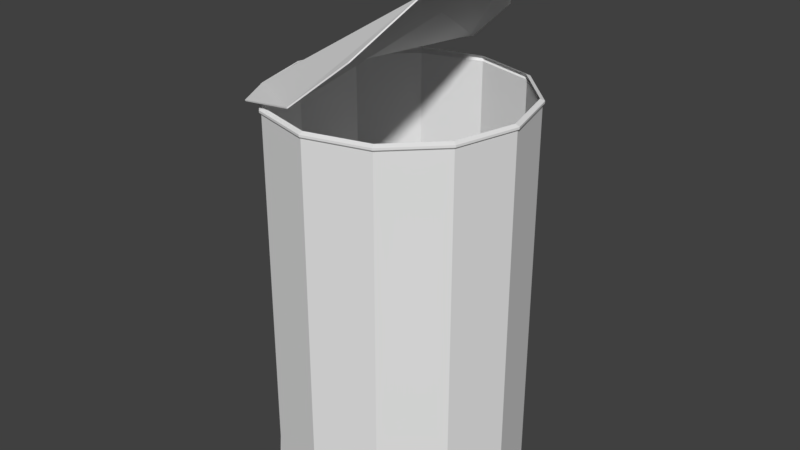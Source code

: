 # Source: Tin_Can.blend  (saved by Blender 2.79.0; exported with 4.5.12 LTS)
import bpy
from mathutils import Matrix  # noqa: F401  (used for matrix-valued properties, if any)

bpy.ops.wm.read_factory_settings(use_empty=True)
scene = bpy.context.scene
scene.name = 'Scene'

# ---- collections
col_collection_1 = bpy.data.collections.new('Collection 1'); scene.collection.children.link(col_collection_1)

# ---- world
world_world = bpy.data.worlds.new('World'); scene.world = world_world
world_world.color = (0.05088, 0.05088, 0.05088)
world_world.use_sun_shadow = False
world_world.sun_shadow_jitter_overblur = 0.0
world_world.cycles.sampling_method = 'MANUAL'

# ---- meshes
me_cylinder_001 = bpy.data.meshes.new('Cylinder.001')
me_cylinder_001.from_pydata([(0.0, 1.0, -2.048), (0.0, 1.0, 1.0), (0.5, 0.866, -2.048), (0.5, 0.866, 1.0), (0.866, 0.5, -2.048), (0.866, 0.5, 1.0), (1.0, -4.371e-08, -2.048), (1.0, -4.371e-08, 1.0), (0.866, -0.5, -2.048), (0.866, -0.5, 1.0), (0.5, -0.866, -2.048), (0.5, -0.866, 1.0), (1.51e-07, -1.0, -2.048), (1.51e-07, -1.0, 1.0), (-0.5, -0.866, -2.048), (-0.5, -0.866, 1.0), (-0.866, -0.5, -2.048), (-0.866, -0.5, 1.0), (-1.0, -4.649e-07, -2.048), (-1.0, -4.649e-07, 1.0), (-0.866, 0.5, -2.048), (-0.866, 0.5, 1.0), (-0.5, 0.866, -2.048), (-0.5, 0.866, 1.0), (0.0, 0.9924, -2.041), (0.0, 0.99, 1.0), (0.4962, 0.8595, -2.041), (0.495, 0.8574, 1.0), (0.8595, 0.4962, -2.041), (0.8574, 0.495, 1.0), (0.9924, -4.371e-08, -2.041), (0.99, -4.371e-08, 1.0), (0.8595, -0.4962, -2.041), (0.8574, -0.495, 1.0), (0.4962, -0.8595, -2.041), (0.495, -0.8574, 1.0), (1.51e-07, -0.9924, -2.041), (1.51e-07, -0.99, 1.0), (-0.4962, -0.8595, -2.041), (-0.495, -0.8574, 1.0), (-0.8595, -0.4962, -2.041), (-0.8574, -0.495, 1.0), (-0.9924, -4.649e-07, -2.041), (-0.99, -4.649e-07, 1.0), (-0.8595, 0.4962, -2.041), (-0.8574, 0.495, 1.0), (-0.4962, 0.8595, -2.041), (-0.495, 0.8574, 1.0), (0.5811, -2.557e-07, 1.947), (0.5662, -2.558e-07, 1.963), (0.5355, -2.559e-07, 1.964), (0.5197, -2.559e-07, 1.949), (0.5346, -2.559e-07, 1.933), (0.5653, -2.558e-07, 1.932), (0.5044, 0.133, 1.95), (0.4971, 0.1197, 1.965), (0.4818, 0.09311, 1.966), (0.4737, 0.07981, 1.95), (0.4809, 0.09311, 1.935), (0.4962, 0.1197, 1.934), (0.3508, 0.133, 1.954), (0.359, 0.1197, 1.969), (0.3743, 0.09311, 1.969), (0.3816, 0.07981, 1.953), (0.3734, 0.09311, 1.938), (0.3581, 0.1197, 1.938), (0.2741, -2.435e-07, 1.956), (0.2899, -2.448e-07, 1.971), (0.3206, -2.473e-07, 1.97), (0.3355, -2.486e-07, 1.954), (0.3197, -2.473e-07, 1.939), (0.289, -2.448e-07, 1.94), (0.3508, -0.133, 1.954), (0.359, -0.1197, 1.969), (0.3743, -0.09311, 1.969), (0.3816, -0.07981, 1.953), (0.3734, -0.09311, 1.938), (0.3581, -0.1197, 1.938), (0.5044, -0.133, 1.95), (0.4971, -0.1197, 1.965), (0.4818, -0.09311, 1.966), (0.4737, -0.07981, 1.95), (0.4809, -0.09311, 1.935), (0.4962, -0.1197, 1.934), (-0.1127, 1.0, 1.186), (-0.6541, 0.866, 1.068), (-0.866, 0.5, 1.044), (-1.0, -4.371e-08, 1.044), (-0.866, -0.5, 1.044), (-0.6541, -0.866, 1.068), (-0.1127, -1.0, 1.186), (0.3108, -0.866, 1.549), (0.5774, -0.5, 1.929), (0.5963, -6.051e-07, 2.088), (0.5774, 0.5, 1.929), (0.3108, 0.866, 1.549), (-0.1075, 1.0, 1.177), (-0.649, 0.866, 1.06), (-0.8609, 0.5, 1.036), (-0.9948, -4.371e-08, 1.036), (-0.8609, -0.5, 1.036), (-0.649, -0.866, 1.06), (-0.1075, -1.0, 1.177), (0.316, -0.866, 1.54), (0.5825, -0.5, 1.92), (0.6015, -6.051e-07, 2.079), (0.5825, 0.5, 1.92), (0.316, 0.866, 1.54), (1.437e-10, 1.014, 1.015), (0.5072, 0.8786, 1.015), (0.8786, 0.5072, 1.015), (1.014, -4.233e-08, 1.015), (0.8786, -0.5072, 1.015), (0.5072, -0.8786, 1.015), (1.533e-07, -1.014, 1.015), (-0.5072, -0.8786, 1.015), (-0.8786, -0.5072, 1.015), (-1.014, -4.696e-07, 1.015), (-0.8786, 0.5072, 1.015), (-0.5072, 0.8786, 1.015), (1.437e-10, 1.014, 1.032), (0.5072, 0.8786, 1.032), (0.8786, 0.5072, 1.032), (1.014, -4.233e-08, 1.032), (0.8786, -0.5072, 1.032), (0.5072, -0.8786, 1.032), (1.533e-07, -1.014, 1.032), (-0.5072, -0.8786, 1.032), (-0.8786, -0.5072, 1.032), (-1.014, -4.696e-07, 1.032), (-0.8786, 0.5072, 1.032), (-0.5072, 0.8786, 1.032), (-2.018e-10, 0.9797, 1.047), (0.4898, 0.8484, 1.047), (0.8484, 0.4898, 1.047), (0.9797, -4.565e-08, 1.047), (0.8484, -0.4898, 1.047), (0.4898, -0.8484, 1.047), (1.477e-07, -0.9797, 1.047), (-0.4898, -0.8484, 1.047), (-0.8484, -0.4898, 1.047), (-0.9797, -4.583e-07, 1.047), (-0.8484, 0.4898, 1.047), (-0.4898, 0.8484, 1.047), (7.685e-11, 1.021, -2.069), (0.5103, 0.8839, -2.069), (0.8839, 0.5103, -2.069), (1.021, -4.159e-08, -2.069), (0.8839, -0.5103, -2.069), (0.5103, -0.8839, -2.069), (1.542e-07, -1.021, -2.069), (-0.5103, -0.8839, -2.069), (-0.8839, -0.5103, -2.069), (-1.021, -4.715e-07, -2.069), (-0.8839, 0.5103, -2.069), (-0.5103, 0.8839, -2.069), (7.685e-11, 1.013, -2.062), (0.5065, 0.8772, -2.062), (0.8772, 0.5065, -2.062), (1.013, -4.159e-08, -2.062), (0.8772, -0.5065, -2.062), (0.5065, -0.8772, -2.062), (1.542e-07, -1.013, -2.062), (-0.5065, -0.8772, -2.062), (-0.8772, -0.5065, -2.062), (-1.013, -4.715e-07, -2.062), (-0.8772, 0.5065, -2.062), (-0.5065, 0.8772, -2.062), (7.685e-11, 1.021, -2.089), (0.5103, 0.8839, -2.089), (0.8839, 0.5103, -2.089), (1.021, -4.159e-08, -2.089), (0.8839, -0.5103, -2.089), (0.5103, -0.8839, -2.089), (1.542e-07, -1.021, -2.089), (-0.5103, -0.8839, -2.089), (-0.8839, -0.5103, -2.089), (-1.021, -4.715e-07, -2.089), (-0.8839, 0.5103, -2.089), (-0.5103, 0.8839, -2.089), (7.685e-11, 1.013, -2.082), (0.5065, 0.8772, -2.082), (0.8772, 0.5065, -2.082), (1.013, -4.159e-08, -2.082), (0.8772, -0.5065, -2.082), (0.5065, -0.8772, -2.082), (1.542e-07, -1.013, -2.082), (-0.5065, -0.8772, -2.082), (-0.8772, -0.5065, -2.082), (-1.013, -4.715e-07, -2.082), (-0.8772, 0.5065, -2.082), (-0.5065, 0.8772, -2.082), (7.685e-11, 1.021, -2.104), (0.5103, 0.8839, -2.104), (0.8839, 0.5103, -2.104), (1.021, -4.159e-08, -2.104), (0.8839, -0.5103, -2.104), (0.5103, -0.8839, -2.104), (1.542e-07, -1.021, -2.104), (-0.5103, -0.8839, -2.104), (-0.8839, -0.5103, -2.104), (-1.021, -4.715e-07, -2.104), (-0.8839, 0.5103, -2.104), (-0.5103, 0.8839, -2.104), (7.685e-11, 1.013, -2.097), (0.5065, 0.8772, -2.097), (0.8772, 0.5065, -2.097), (1.013, -4.159e-08, -2.097), (0.8772, -0.5065, -2.097), (0.5065, -0.8772, -2.097), (1.542e-07, -1.013, -2.097), (-0.5065, -0.8772, -2.097), (-0.8772, -0.5065, -2.097), (-1.013, -4.715e-07, -2.097), (-0.8772, 0.5065, -2.097), (-0.5065, 0.8772, -2.097), (-4.985e-10, 0.9992, -2.121), (0.4996, 0.8653, -2.121), (0.8653, 0.4996, -2.121), (0.9992, -4.364e-08, -2.121), (0.8653, -0.4996, -2.121), (0.4996, -0.8653, -2.121), (1.504e-07, -0.9992, -2.121), (-0.4996, -0.8653, -2.121), (-0.8653, -0.4996, -2.121), (-0.9992, -4.645e-07, -2.121), (-0.8653, 0.4996, -2.121), (-0.4996, 0.8653, -2.121), (-4.985e-10, 0.9916, -2.115), (0.4958, 0.8588, -2.115), (0.8588, 0.4958, -2.115), (0.9916, -4.364e-08, -2.115), (0.8588, -0.4958, -2.115), (0.4958, -0.8588, -2.115), (1.504e-07, -0.9916, -2.115), (-0.4958, -0.8588, -2.115), (-0.8588, -0.4958, -2.115), (-0.9916, -4.645e-07, -2.115), (-0.8588, 0.4958, -2.115), (-0.4958, 0.8588, -2.115)], [], [(0, 1, 3, 2), (2, 3, 5, 4), (4, 5, 7, 6), (6, 7, 9, 8), (8, 9, 11, 10), (10, 11, 13, 12), (12, 13, 15, 14), (14, 15, 17, 16), (16, 17, 19, 18), (18, 19, 21, 20), (20, 21, 23, 22), (22, 23, 1, 0), (18, 20, 154, 153), (24, 26, 27, 25), (26, 28, 29, 27), (28, 30, 31, 29), (30, 32, 33, 31), (32, 34, 35, 33), (34, 36, 37, 35), (36, 38, 39, 37), (38, 40, 41, 39), (40, 42, 43, 41), (42, 44, 45, 43), (44, 46, 47, 45), (46, 24, 25, 47), (8, 10, 149, 148), (3, 1, 25, 27), (5, 3, 27, 29), (7, 5, 29, 31), (9, 7, 31, 33), (11, 9, 33, 35), (13, 11, 35, 37), (15, 13, 37, 39), (17, 15, 39, 41), (19, 17, 41, 43), (21, 19, 43, 45), (23, 21, 45, 47), (1, 23, 47, 25), (48, 54, 55, 49), (49, 55, 56, 50), (50, 56, 57, 51), (51, 57, 58, 52), (52, 58, 59, 53), (53, 59, 54, 48), (54, 60, 61, 55), (55, 61, 62, 56), (56, 62, 63, 57), (57, 63, 64, 58), (58, 64, 65, 59), (59, 65, 60, 54), (60, 66, 67, 61), (61, 67, 68, 62), (62, 68, 69, 63), (63, 69, 70, 64), (64, 70, 71, 65), (65, 71, 66, 60), (66, 72, 73, 67), (67, 73, 74, 68), (68, 74, 75, 69), (69, 75, 76, 70), (70, 76, 77, 71), (71, 77, 72, 66), (72, 78, 79, 73), (73, 79, 80, 74), (74, 80, 81, 75), (75, 81, 82, 76), (76, 82, 83, 77), (77, 83, 78, 72), (78, 48, 49, 79), (79, 49, 50, 80), (80, 50, 51, 81), (81, 51, 52, 82), (82, 52, 53, 83), (83, 53, 48, 78), (85, 86, 87, 88, 89, 90, 91, 92, 93, 94, 95, 84), (97, 96, 107, 106, 105, 104, 103, 102, 101, 100, 99, 98), (85, 84, 96, 97), (86, 85, 97, 98), (87, 86, 98, 99), (88, 87, 99, 100), (89, 88, 100, 101), (90, 89, 101, 102), (91, 90, 102, 103), (92, 91, 103, 104), (93, 92, 104, 105), (94, 93, 105, 106), (95, 94, 106, 107), (84, 95, 107, 96), (13, 15, 115, 114), (11, 13, 114, 113), (9, 11, 113, 112), (7, 9, 112, 111), (23, 1, 108, 119), (1, 3, 109, 108), (5, 7, 111, 110), (21, 23, 119, 118), (3, 5, 110, 109), (19, 21, 118, 117), (17, 19, 117, 116), (15, 17, 116, 115), (116, 117, 129, 128), (113, 114, 126, 125), (110, 111, 123, 122), (117, 118, 130, 129), (114, 115, 127, 126), (111, 112, 124, 123), (118, 119, 131, 130), (108, 109, 121, 120), (115, 116, 128, 127), (112, 113, 125, 124), (119, 108, 120, 131), (109, 110, 122, 121), (121, 122, 134, 133), (128, 129, 141, 140), (125, 126, 138, 137), (122, 123, 135, 134), (129, 130, 142, 141), (126, 127, 139, 138), (123, 124, 136, 135), (130, 131, 143, 142), (120, 121, 133, 132), (127, 128, 140, 139), (124, 125, 137, 136), (131, 120, 132, 143), (156, 167, 191, 180), (152, 153, 177, 176), (30, 28, 158, 159), (40, 38, 163, 164), (26, 24, 156, 157), (4, 6, 147, 146), (14, 16, 152, 151), (0, 2, 145, 144), (36, 34, 161, 162), (46, 44, 166, 167), (10, 12, 150, 149), (20, 22, 155, 154), (32, 30, 159, 160), (42, 40, 164, 165), (6, 8, 148, 147), (16, 18, 153, 152), (28, 26, 157, 158), (38, 36, 162, 163), (24, 46, 167, 156), (2, 4, 146, 145), (12, 14, 151, 150), (22, 0, 144, 155), (34, 32, 160, 161), (44, 42, 165, 166), (181, 180, 204, 205), (188, 187, 211, 212), (145, 146, 170, 169), (161, 160, 184, 185), (153, 154, 178, 177), (146, 147, 171, 170), (162, 161, 185, 186), (154, 155, 179, 178), (147, 148, 172, 171), (163, 162, 186, 187), (155, 144, 168, 179), (148, 149, 173, 172), (164, 163, 187, 188), (157, 156, 180, 181), (149, 150, 174, 173), (165, 164, 188, 189), (158, 157, 181, 182), (150, 151, 175, 174), (166, 165, 189, 190), (159, 158, 182, 183), (151, 152, 176, 175), (167, 166, 190, 191), (144, 145, 169, 168), (160, 159, 183, 184), (204, 215, 239, 228), (200, 201, 225, 224), (173, 174, 198, 197), (189, 188, 212, 213), (182, 181, 205, 206), (174, 175, 199, 198), (190, 189, 213, 214), (183, 182, 206, 207), (175, 176, 200, 199), (191, 190, 214, 215), (168, 169, 193, 192), (184, 183, 207, 208), (176, 177, 201, 200), (180, 191, 215, 204), (169, 170, 194, 193), (185, 184, 208, 209), (177, 178, 202, 201), (170, 171, 195, 194), (186, 185, 209, 210), (178, 179, 203, 202), (171, 172, 196, 195), (187, 186, 210, 211), (179, 168, 192, 203), (172, 173, 197, 196), (216, 217, 218, 219, 220, 221, 222, 223, 224, 225, 226, 227), (228, 239, 238, 237, 236, 235, 234, 233, 232, 231, 230, 229), (193, 194, 218, 217), (209, 208, 232, 233), (201, 202, 226, 225), (194, 195, 219, 218), (210, 209, 233, 234), (202, 203, 227, 226), (195, 196, 220, 219), (211, 210, 234, 235), (203, 192, 216, 227), (196, 197, 221, 220), (212, 211, 235, 236), (205, 204, 228, 229), (197, 198, 222, 221), (213, 212, 236, 237), (206, 205, 229, 230), (198, 199, 223, 222), (214, 213, 237, 238), (207, 206, 230, 231), (199, 200, 224, 223), (215, 214, 238, 239), (192, 193, 217, 216), (208, 207, 231, 232)])
me_cylinder_001.use_remesh_preserve_volume = False
me_cylinder_001.use_remesh_preserve_attributes = False
me_cylinder_001.use_mirror_vertex_groups = False
me_cylinder_001.update()

# ---- objects
ob_tin_can = bpy.data.objects.new('Tin Can', me_cylinder_001)

# ---- transforms, parenting, visibility, modifiers, constraints
ob_tin_can.location = (0.0, 0.0, 0.0)
ob_tin_can.lineart.crease_threshold = 0.0

# ---- collection membership
col_collection_1.objects.link(ob_tin_can)

# ---- scene / render settings (as saved in the file)
scene.frame_start = 1; scene.frame_end = 250; scene.frame_set(1)
scene.render.engine = 'BLENDER_EEVEE_NEXT'
scene.render.resolution_percentage = 50
scene.render.dither_intensity = 0.0
scene.cycles.use_denoising = False
scene.cycles.samples = 128
scene.cycles.sampling_pattern = 'TABULATED_SOBOL'
scene.cycles.use_adaptive_sampling = False
scene.cycles.use_light_tree = False
scene.cycles.blur_glossy = 0.0
scene.cycles.sample_clamp_indirect = 0.0
scene.view_settings.view_transform = 'Standard'
bpy.context.view_layer.update()

# ---- added for rendering (the .blend has no active camera and no usable light): camera, sun
cam_auto = bpy.data.cameras.new('AutoCamera')
cam_auto.lens = 50.0
cam_auto.sensor_width = 36.0
cam_auto.clip_end = 1000.0
ob_auto_camera = bpy.data.objects.new('AutoCamera', cam_auto)
scene.collection.objects.link(ob_auto_camera)
ob_auto_camera.location = (4.72222, -5.66667, 3.76087)
ob_auto_camera.rotation_euler = (1.09748, -7.21219e-08, 0.694738)
scene.camera = ob_auto_camera
light_auto_sun = bpy.data.lights.new('AutoSun', 'SUN')
light_auto_sun.energy = 3.0
light_auto_sun.angle = 0.0523599
ob_auto_sun = bpy.data.objects.new('AutoSun', light_auto_sun)
scene.collection.objects.link(ob_auto_sun)
ob_auto_sun.rotation_euler = (0.872665, 0.174533, 0.523599)
bpy.context.view_layer.update()
